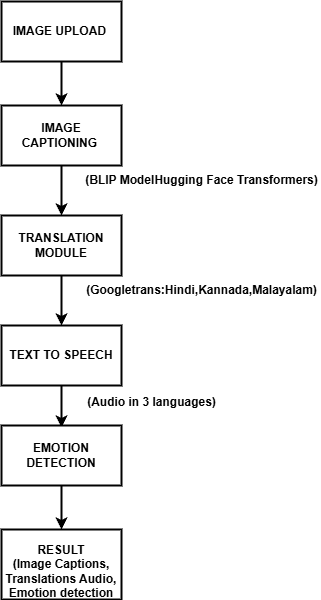

The diagram above was exported from draw.io. Its source (the exported page's mxGraphModel, read from the mxfile embedded in the PNG):
<mxGraphModel dx="1245" dy="417" grid="1" gridSize="10" guides="1" tooltips="1" connect="1" arrows="1" fold="1" page="1" pageScale="1" pageWidth="850" pageHeight="1100" math="0" shadow="0">
  <root>
    <mxCell id="0" />
    <mxCell id="1" parent="0" />
    <mxCell id="wxN2JkT_uuS046BEOAOv-1" value="IMAGE CAPTIONING&amp;nbsp;" style="rounded=0;whiteSpace=wrap;html=1;strokeWidth=2;fontStyle=1" parent="1" vertex="1">
      <mxGeometry x="320" y="186" width="120" height="60" as="geometry" />
    </mxCell>
    <mxCell id="wxN2JkT_uuS046BEOAOv-2" value="" style="endArrow=classic;html=1;rounded=0;exitX=0.5;exitY=1;exitDx=0;exitDy=0;strokeWidth=2;fontStyle=1" parent="1" source="wxN2JkT_uuS046BEOAOv-1" edge="1">
      <mxGeometry width="50" height="50" relative="1" as="geometry">
        <mxPoint x="420" y="336" as="sourcePoint" />
        <mxPoint x="380" y="296" as="targetPoint" />
      </mxGeometry>
    </mxCell>
    <mxCell id="wxN2JkT_uuS046BEOAOv-3" value="TRANSLATION MODULE" style="rounded=0;whiteSpace=wrap;html=1;strokeWidth=2;fontStyle=1" parent="1" vertex="1">
      <mxGeometry x="320" y="296" width="120" height="60" as="geometry" />
    </mxCell>
    <mxCell id="wxN2JkT_uuS046BEOAOv-4" value="" style="endArrow=classic;html=1;rounded=0;exitX=0.5;exitY=1;exitDx=0;exitDy=0;strokeWidth=2;fontStyle=1" parent="1" source="wxN2JkT_uuS046BEOAOv-3" edge="1">
      <mxGeometry width="50" height="50" relative="1" as="geometry">
        <mxPoint x="420" y="446" as="sourcePoint" />
        <mxPoint x="380" y="406" as="targetPoint" />
      </mxGeometry>
    </mxCell>
    <mxCell id="wxN2JkT_uuS046BEOAOv-5" value="TEXT TO SPEECH" style="rounded=0;whiteSpace=wrap;html=1;strokeWidth=2;fontStyle=1" parent="1" vertex="1">
      <mxGeometry x="320" y="406" width="120" height="60" as="geometry" />
    </mxCell>
    <mxCell id="wxN2JkT_uuS046BEOAOv-6" value="" style="endArrow=classic;html=1;rounded=0;exitX=0.5;exitY=1;exitDx=0;exitDy=0;strokeWidth=2;fontStyle=1" parent="1" source="wxN2JkT_uuS046BEOAOv-5" edge="1">
      <mxGeometry width="50" height="50" relative="1" as="geometry">
        <mxPoint x="420" y="548" as="sourcePoint" />
        <mxPoint x="380" y="508" as="targetPoint" />
      </mxGeometry>
    </mxCell>
    <mxCell id="wxN2JkT_uuS046BEOAOv-7" value="EMOTION DETECTION" style="rounded=0;whiteSpace=wrap;html=1;strokeWidth=2;fontStyle=1" parent="1" vertex="1">
      <mxGeometry x="320" y="506" width="120" height="60" as="geometry" />
    </mxCell>
    <mxCell id="wxN2JkT_uuS046BEOAOv-8" value="" style="endArrow=classic;html=1;rounded=0;exitX=0.5;exitY=1;exitDx=0;exitDy=0;strokeWidth=2;fontStyle=1" parent="1" source="wxN2JkT_uuS046BEOAOv-7" edge="1">
      <mxGeometry width="50" height="50" relative="1" as="geometry">
        <mxPoint x="420" y="650" as="sourcePoint" />
        <mxPoint x="380" y="610" as="targetPoint" />
      </mxGeometry>
    </mxCell>
    <mxCell id="wxN2JkT_uuS046BEOAOv-9" value="&lt;div&gt;&lt;br&gt;&lt;/div&gt;RESULT&lt;div&gt;&lt;div&gt;(Image Captions,&lt;/div&gt;&lt;div&gt;Translations Audio,&lt;/div&gt;&lt;div&gt;Emotion detection&lt;/div&gt;&lt;/div&gt;" style="rounded=0;whiteSpace=wrap;html=1;strokeWidth=2;fontStyle=1" parent="1" vertex="1">
      <mxGeometry x="320" y="610" width="120" height="70" as="geometry" />
    </mxCell>
    <mxCell id="wxN2JkT_uuS046BEOAOv-14" value="IMAGE UPLOAD&amp;nbsp;" style="rounded=0;whiteSpace=wrap;html=1;strokeWidth=2;fontStyle=1" parent="1" vertex="1">
      <mxGeometry x="320" y="82" width="120" height="60" as="geometry" />
    </mxCell>
    <mxCell id="wxN2JkT_uuS046BEOAOv-15" value="" style="endArrow=classic;html=1;rounded=0;exitX=0.5;exitY=1;exitDx=0;exitDy=0;strokeWidth=2;fontStyle=1" parent="1" source="wxN2JkT_uuS046BEOAOv-14" edge="1">
      <mxGeometry width="50" height="50" relative="1" as="geometry">
        <mxPoint x="420" y="226" as="sourcePoint" />
        <mxPoint x="380" y="186" as="targetPoint" />
      </mxGeometry>
    </mxCell>
    <mxCell id="wxN2JkT_uuS046BEOAOv-16" value="(Googletrans:Hindi,Kannada,Malayalam)" style="text;html=1;align=center;verticalAlign=middle;resizable=0;points=[];autosize=1;strokeColor=none;fillColor=none;strokeWidth=2;fontStyle=1" parent="1" vertex="1">
      <mxGeometry x="400" y="356" width="240" height="30" as="geometry" />
    </mxCell>
    <mxCell id="wxN2JkT_uuS046BEOAOv-17" value="(BLIP ModelHugging Face Transformers)" style="text;html=1;align=center;verticalAlign=middle;resizable=0;points=[];autosize=1;strokeColor=none;fillColor=none;strokeWidth=2;fontStyle=1" parent="1" vertex="1">
      <mxGeometry x="400" y="246" width="240" height="30" as="geometry" />
    </mxCell>
    <mxCell id="wxN2JkT_uuS046BEOAOv-18" value="(Audio in 3 languages)" style="text;html=1;align=center;verticalAlign=middle;resizable=0;points=[];autosize=1;strokeColor=none;fillColor=none;strokeWidth=2;fontStyle=1" parent="1" vertex="1">
      <mxGeometry x="400" y="468" width="140" height="30" as="geometry" />
    </mxCell>
  </root>
</mxGraphModel>